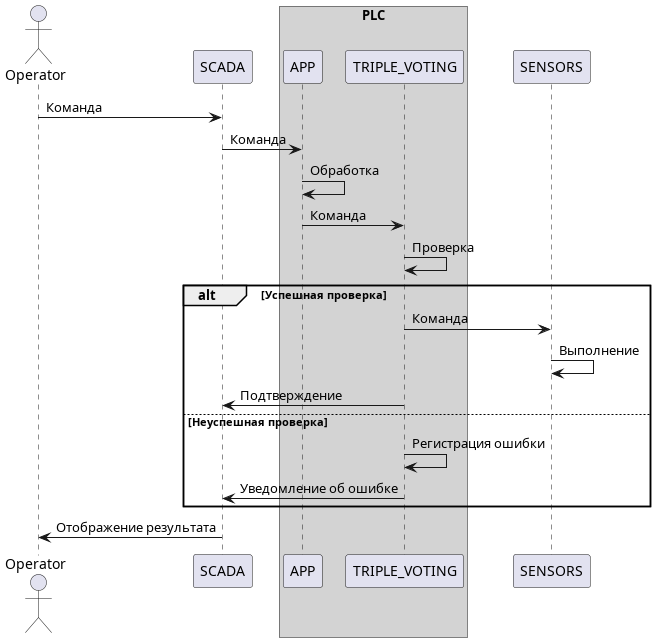

The diagram above was rendered by PlantUML. Its source (embedded in the PNG):
@startuml solution
actor       Operator as o
participant SCADA as scada

box "PLC" #LightGray
    participant APP as app
    participant TRIPLE_VOTING as tv
endbox
participant SENSORS as sensors


o -> scada: Команда
scada -> app: Команда
app -> app: Обработка
app -> tv: Команда
tv -> tv: Проверка
alt Успешная проверка
    tv -> sensors: Команда
    sensors -> sensors: Выполнение
    tv -> scada: Подтверждение
else Неуспешная проверка
    tv -> tv: Регистрация ошибки
    tv -> scada: Уведомление об ошибке
end
scada -> o: Отображение результата

@enduml